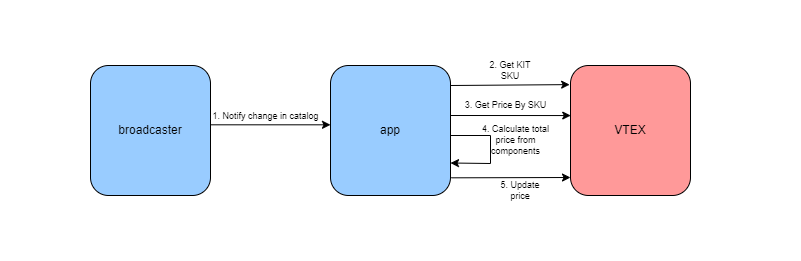

The diagram above was exported from draw.io. Its source (the exported page's mxGraphModel, read from the mxfile embedded in the PNG):
<mxGraphModel dx="2012" dy="450" grid="1" gridSize="10" guides="1" tooltips="1" connect="1" arrows="1" fold="1" page="1" pageScale="1" pageWidth="827" pageHeight="1169" math="0" shadow="0">
  <root>
    <mxCell id="0" />
    <mxCell id="1" parent="0" />
    <mxCell id="W5KGzwotalukEV1xzA5G-16" value="" style="rounded=0;whiteSpace=wrap;html=1;fontSize=9;fillColor=#FFFFFF;shadow=0;strokeColor=none;" parent="1" vertex="1">
      <mxGeometry x="-260" y="215" width="800" height="260" as="geometry" />
    </mxCell>
    <mxCell id="W5KGzwotalukEV1xzA5G-1" value="broadcaster" style="rounded=1;whiteSpace=wrap;html=1;fillColor=#99CCFF;" parent="1" vertex="1">
      <mxGeometry x="-170" y="280" width="120" height="130" as="geometry" />
    </mxCell>
    <mxCell id="W5KGzwotalukEV1xzA5G-2" value="app" style="rounded=1;whiteSpace=wrap;html=1;fillColor=#99CCFF;" parent="1" vertex="1">
      <mxGeometry x="70" y="280" width="120" height="130" as="geometry" />
    </mxCell>
    <mxCell id="W5KGzwotalukEV1xzA5G-3" value="" style="endArrow=classic;html=1;rounded=0;" parent="1" edge="1">
      <mxGeometry width="50" height="50" relative="1" as="geometry">
        <mxPoint x="-50" y="339.31" as="sourcePoint" />
        <mxPoint x="70" y="339.31" as="targetPoint" />
      </mxGeometry>
    </mxCell>
    <mxCell id="W5KGzwotalukEV1xzA5G-4" value="&lt;font style=&quot;font-size: 9px;&quot;&gt;1. Notify change in catalog&lt;/font&gt;" style="text;html=1;align=center;verticalAlign=middle;resizable=0;points=[];autosize=1;strokeColor=none;fillColor=none;" parent="1" vertex="1">
      <mxGeometry x="-60" y="315" width="130" height="30" as="geometry" />
    </mxCell>
    <mxCell id="W5KGzwotalukEV1xzA5G-5" value="VTEX" style="rounded=1;whiteSpace=wrap;html=1;fillColor=#FF9999;" parent="1" vertex="1">
      <mxGeometry x="310" y="280" width="120" height="130" as="geometry" />
    </mxCell>
    <mxCell id="W5KGzwotalukEV1xzA5G-6" value="" style="endArrow=classic;html=1;rounded=0;fontSize=11;entryX=-0.007;entryY=0.147;entryDx=0;entryDy=0;entryPerimeter=0;" parent="1" target="W5KGzwotalukEV1xzA5G-5" edge="1">
      <mxGeometry width="50" height="50" relative="1" as="geometry">
        <mxPoint x="190" y="300" as="sourcePoint" />
        <mxPoint x="240" y="250" as="targetPoint" />
      </mxGeometry>
    </mxCell>
    <mxCell id="W5KGzwotalukEV1xzA5G-9" value="5. Update price" style="text;html=1;strokeColor=none;fillColor=none;align=center;verticalAlign=middle;whiteSpace=wrap;rounded=0;fontSize=9;" parent="1" vertex="1">
      <mxGeometry x="230" y="390" width="60" height="30" as="geometry" />
    </mxCell>
    <mxCell id="W5KGzwotalukEV1xzA5G-14" value="3. Get Price By SKU" style="text;html=1;align=center;verticalAlign=middle;resizable=0;points=[];autosize=1;strokeColor=none;fillColor=none;fontSize=9;" parent="1" vertex="1">
      <mxGeometry x="190" y="310" width="110" height="20" as="geometry" />
    </mxCell>
    <mxCell id="55eXlGAlOBJ9sj0b-DqP-3" value="" style="endArrow=classic;html=1;rounded=0;entryX=0.002;entryY=0.385;entryDx=0;entryDy=0;entryPerimeter=0;" edge="1" parent="1" target="W5KGzwotalukEV1xzA5G-5">
      <mxGeometry width="50" height="50" relative="1" as="geometry">
        <mxPoint x="190" y="330" as="sourcePoint" />
        <mxPoint x="240" y="280" as="targetPoint" />
      </mxGeometry>
    </mxCell>
    <mxCell id="55eXlGAlOBJ9sj0b-DqP-5" value="" style="endArrow=classic;html=1;rounded=0;entryX=1;entryY=0.75;entryDx=0;entryDy=0;" edge="1" parent="1" target="W5KGzwotalukEV1xzA5G-2">
      <mxGeometry width="50" height="50" relative="1" as="geometry">
        <mxPoint x="190" y="350" as="sourcePoint" />
        <mxPoint x="240" y="300" as="targetPoint" />
        <Array as="points">
          <mxPoint x="230" y="350" />
          <mxPoint x="230" y="378" />
        </Array>
      </mxGeometry>
    </mxCell>
    <mxCell id="55eXlGAlOBJ9sj0b-DqP-6" value="4. Calculate total&lt;br&gt;price from&lt;br&gt;components" style="text;html=1;align=center;verticalAlign=middle;resizable=0;points=[];autosize=1;strokeColor=none;fillColor=none;fontSize=9;" vertex="1" parent="1">
      <mxGeometry x="210" y="330" width="90" height="50" as="geometry" />
    </mxCell>
    <mxCell id="55eXlGAlOBJ9sj0b-DqP-7" value="" style="endArrow=classic;html=1;rounded=0;exitX=1.007;exitY=0.864;exitDx=0;exitDy=0;exitPerimeter=0;" edge="1" parent="1" source="W5KGzwotalukEV1xzA5G-2">
      <mxGeometry width="50" height="50" relative="1" as="geometry">
        <mxPoint x="190" y="395" as="sourcePoint" />
        <mxPoint x="310" y="392" as="targetPoint" />
      </mxGeometry>
    </mxCell>
    <mxCell id="55eXlGAlOBJ9sj0b-DqP-11" value="2. Get KIT SKU" style="text;html=1;strokeColor=none;fillColor=none;align=center;verticalAlign=middle;whiteSpace=wrap;rounded=0;fontSize=9;" vertex="1" parent="1">
      <mxGeometry x="220" y="270" width="60" height="30" as="geometry" />
    </mxCell>
  </root>
</mxGraphModel>